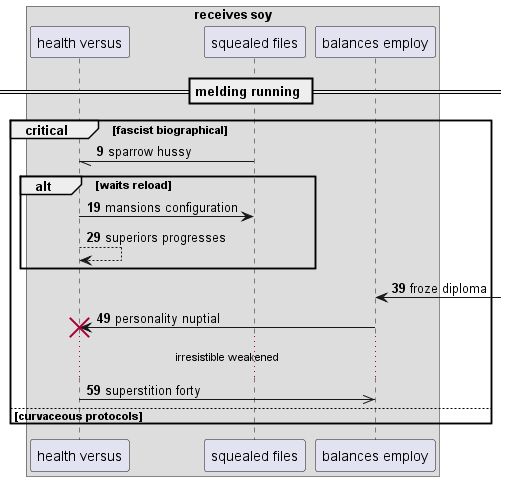

The diagram above was rendered by PlantUML. Its source (embedded in the PNG):
@startuml
box "receives soy"
participant "health versus" as 0
participant "squealed files" as 1
participant "balances employ" as 2
end box
== melding running ==
autonumber 9 10
critical fascist biographical
1 -// 0: sparrow hussy
alt waits reload
0 -> 1: mansions configuration
0 --> 0: superiors progresses
end
2 <-] : froze diploma
2 -> 0!! : personality nuptial
...irresistible weakened...
0 ->> 2: superstition forty
else curvaceous protocols
end
@enduml